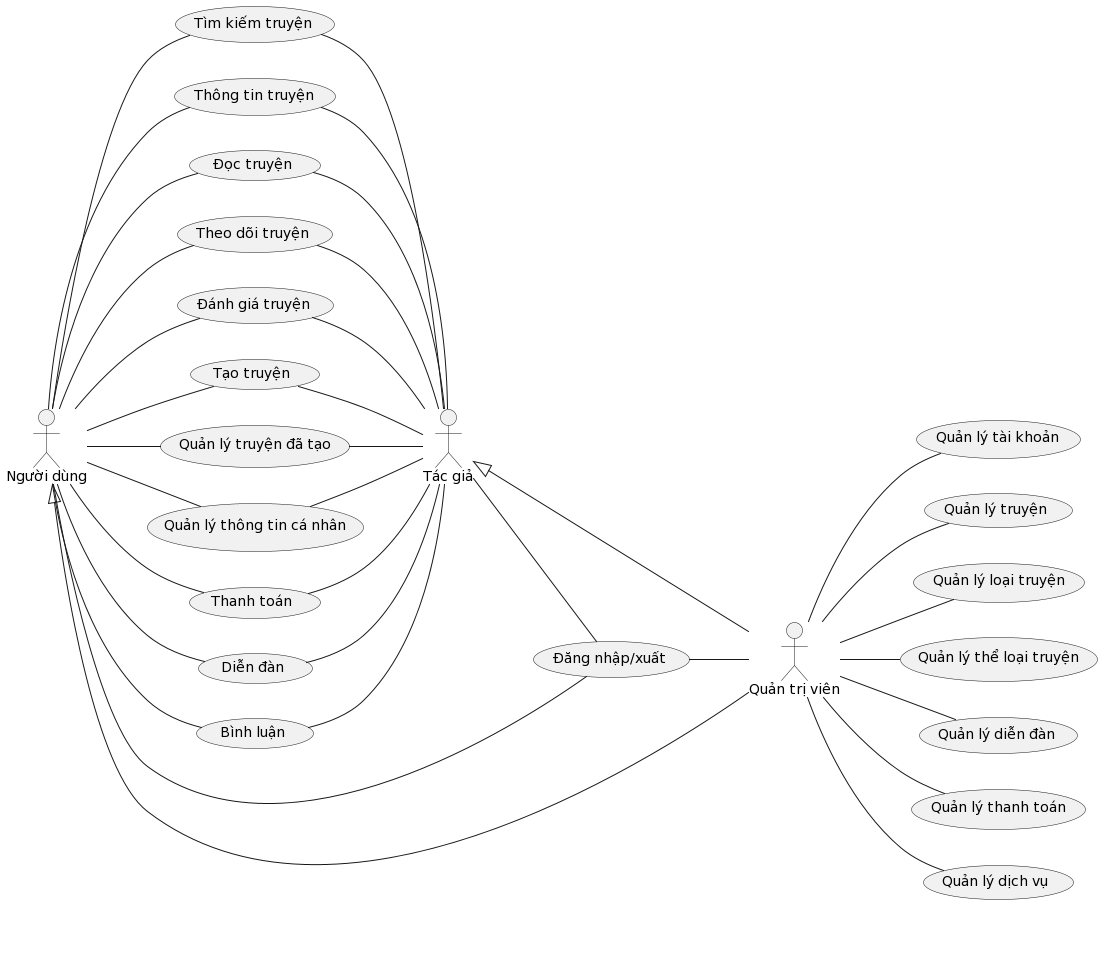

The diagram above was rendered by PlantUML. Its source (embedded in the PNG):
@startuml
left to right direction

actor :Người dùng: as User
actor :Tác giả: as Author
actor :Quản trị viên: as Admin

usecase SearchStories as "Tìm kiếm truyện"
usecase InfoStories as "Thông tin truyện"
usecase ReadStories as "Đọc truyện"
usecase FollowStories as "Theo dõi truyện"
usecase ReviewStories as "Đánh giá truyện"
usecase CreatedStories as "Tạo truyện"
usecase ManageCreatedStories as "Quản lý truyện đã tạo"
usecase ManageInfoPersonal as "Quản lý thông tin cá nhân"
usecase Payment as "Thanh toán"
usecase Forum as "Diễn đàn"
usecase Comment as "Bình luận"

usecase ManageAccount as "Quản lý tài khoản"
usecase ManageStories as "Quản lý truyện"
usecase ManaTypeStories as "Quản lý loại truyện"
usecase ManageCatagory as "Quản lý thể loại truyện"
usecase ManageForum as "Quản lý diễn đàn"
usecase ManagePayment as "Quản lý thanh toán"
usecase ManageService as "Quản lý dịch vụ"

usecase LoginLogout as "Đăng nhập/xuất"

Admin --|> User
Admin --|> Author

User -- LoginLogout
Author -- LoginLogout 
LoginLogout -- Admin

 

User -- SearchStories 
User -- InfoStories
User -- ReadStories 
User -- FollowStories 
User -- ReviewStories 
User -- CreatedStories 
User -- ManageCreatedStories 
User -- ManageInfoPersonal 
User -- Payment 
User -- Forum 
User -- Comment

SearchStories -- Author
InfoStories -- Author
ReadStories -- Author
FollowStories -- Author
ReviewStories -- Author
CreatedStories -- Author
ManageCreatedStories -- Author
ManageInfoPersonal -- Author
Payment -- Author
Forum -- Author
Comment-- Author

Admin -- ManageAccount
Admin -- ManageStories 
Admin -- ManaTypeStories 
Admin -- ManageCatagory 
Admin -- ManageForum 
Admin -- ManagePayment 
Admin -- ManageService
@enduml